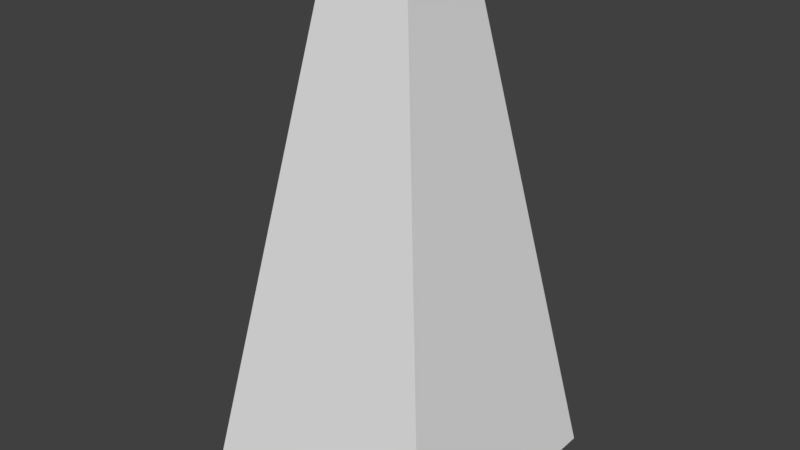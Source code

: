# Source: rig.blend  (saved by Blender 2.79.0; exported with 4.5.12 LTS)
import bpy
from mathutils import Matrix  # noqa: F401  (used for matrix-valued properties, if any)

bpy.ops.wm.read_factory_settings(use_empty=True)
scene = bpy.context.scene
scene.name = 'Scene'

# ---- collections
col_collection_1 = bpy.data.collections.new('Collection 1'); scene.collection.children.link(col_collection_1)

# ---- materials (node trees are filled in below, after node groups)
mat_material = bpy.data.materials.new('Material')
mat_material.alpha_threshold = 0.0
mat_material.use_transparent_shadow = False
mat_material.roughness = 0.5
mat_material.line_color = (0.0, 0.0, 0.0, 1.0)

# ---- material node trees

# ---- world
world_world = bpy.data.worlds.new('World'); scene.world = world_world
world_world.color = (0.05088, 0.05088, 0.05088)
world_world.use_sun_shadow = False
world_world.sun_shadow_jitter_overblur = 0.0
world_world.cycles.sampling_method = 'MANUAL'

# ---- meshes
me_cube = bpy.data.meshes.new('Cube')
me_cube.from_pydata([(1.0, 1.0, -2.004), (1.0, -1.0, -2.004), (-1.0, -1.0, -2.004), (-1.0, 1.0, -2.004), (0.3301, 0.3301, 2.004), (0.3301, -0.3301, 2.004), (-0.3301, -0.3301, 2.004), (-0.3301, 0.3301, 2.004)], [], [(0, 1, 2, 3), (4, 7, 6, 5), (0, 4, 5, 1), (1, 5, 6, 2), (2, 6, 7, 3), (4, 0, 3, 7)])
_uv = me_cube.uv_layers.new(name='UVMap')
_uv.uv.foreach_set('vector', [0.7653, 0.6533, 0.765, 0.3427, 1.004, 0.3423, 1.004, 0.6529, 0.4209, 0.5416, 0.3521, 0.5417, 0.352, 0.4521, 0.4208, 0.452, 0.7653, 0.6533, 0.4209, 0.5416, 0.4208, 0.452, 0.765, 0.3427, 0.505, 0.005237, 0.4208, 0.452, 0.352, 0.4521, 0.2796, 0.005468, 0.006028, 0.3508, 0.352, 0.4521, 0.3521, 0.5417, 0.004955, 0.6473, 0.4209, 0.5416, 0.5021, 0.9915, 0.2767, 0.9917, 0.3521, 0.5417])
me_cube.materials.append(mat_material)
me_cube.use_remesh_preserve_volume = False
me_cube.use_remesh_preserve_attributes = False
me_cube.use_mirror_vertex_groups = False
me_cube.update()

# ---- objects
ob_cube = bpy.data.objects.new('Cube', me_cube)

# ---- transforms, parenting, visibility, modifiers, constraints
ob_cube.location = (0.0, 0.0, 0.0)
ob_cube.lock_rotations_4d = False
ob_cube.empty_display_type = 'ARROWS'
ob_cube.lineart.crease_threshold = 0.0
_m = ob_cube.modifiers.new('Solidify', 'SOLIDIFY')
_m.nonmanifold_thickness_mode = 'FIXED'
_m.nonmanifold_merge_threshold = 0.0003

# ---- collection membership
col_collection_1.objects.link(ob_cube)

# ---- scene / render settings (as saved in the file)
scene.frame_start = 1; scene.frame_end = 250; scene.frame_set(1)
scene.render.engine = 'BLENDER_EEVEE_NEXT'
scene.render.resolution_percentage = 50
scene.render.dither_intensity = 0.0
scene.cycles.use_denoising = False
scene.cycles.samples = 128
scene.cycles.sampling_pattern = 'TABULATED_SOBOL'
scene.cycles.use_adaptive_sampling = False
scene.cycles.use_light_tree = False
scene.cycles.blur_glossy = 0.0
scene.cycles.sample_clamp_indirect = 0.0
scene.view_settings.view_transform = 'Standard'
bpy.context.view_layer.update()

# ---- added for rendering (the .blend has no active camera and no usable light): camera, sun
cam_auto = bpy.data.cameras.new('AutoCamera')
cam_auto.lens = 50.0
cam_auto.sensor_width = 36.0
cam_auto.clip_end = 1000.0
ob_auto_camera = bpy.data.objects.new('AutoCamera', cam_auto)
scene.collection.objects.link(ob_auto_camera)
ob_auto_camera.location = (4.53891, -5.4467, 3.63113)
ob_auto_camera.rotation_euler = (1.09748, -7.21219e-08, 0.694738)
scene.camera = ob_auto_camera
light_auto_sun = bpy.data.lights.new('AutoSun', 'SUN')
light_auto_sun.energy = 3.0
light_auto_sun.angle = 0.0523599
ob_auto_sun = bpy.data.objects.new('AutoSun', light_auto_sun)
scene.collection.objects.link(ob_auto_sun)
ob_auto_sun.rotation_euler = (0.872665, 0.174533, 0.523599)
bpy.context.view_layer.update()
